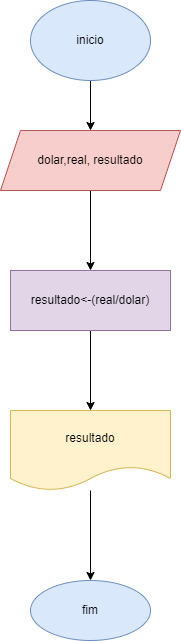

The diagram above was exported from draw.io. Its source (the exported page's mxGraphModel, read from the mxfile embedded in the PNG):
<mxGraphModel dx="1422" dy="794" grid="1" gridSize="10" guides="1" tooltips="1" connect="1" arrows="1" fold="1" page="1" pageScale="1" pageWidth="827" pageHeight="1169" math="0" shadow="0">
  <root>
    <mxCell id="0" />
    <mxCell id="1" parent="0" />
    <mxCell id="c3YcmMXuiobPOhLUocHy-3" value="" style="edgeStyle=orthogonalEdgeStyle;rounded=0;orthogonalLoop=1;jettySize=auto;html=1;" edge="1" parent="1" source="c3YcmMXuiobPOhLUocHy-1" target="c3YcmMXuiobPOhLUocHy-2">
      <mxGeometry relative="1" as="geometry" />
    </mxCell>
    <mxCell id="c3YcmMXuiobPOhLUocHy-1" value="inicio" style="ellipse;whiteSpace=wrap;html=1;fillColor=#dae8fc;strokeColor=#6c8ebf;" vertex="1" parent="1">
      <mxGeometry x="140" y="70" width="120" height="80" as="geometry" />
    </mxCell>
    <mxCell id="c3YcmMXuiobPOhLUocHy-5" value="" style="edgeStyle=orthogonalEdgeStyle;rounded=0;orthogonalLoop=1;jettySize=auto;html=1;" edge="1" parent="1" source="c3YcmMXuiobPOhLUocHy-2" target="c3YcmMXuiobPOhLUocHy-4">
      <mxGeometry relative="1" as="geometry" />
    </mxCell>
    <mxCell id="c3YcmMXuiobPOhLUocHy-2" value="dolar,real, resultado" style="shape=parallelogram;perimeter=parallelogramPerimeter;whiteSpace=wrap;html=1;fixedSize=1;fillColor=#f8cecc;strokeColor=#b85450;" vertex="1" parent="1">
      <mxGeometry x="110" y="200" width="180" height="60" as="geometry" />
    </mxCell>
    <mxCell id="c3YcmMXuiobPOhLUocHy-7" value="" style="edgeStyle=orthogonalEdgeStyle;rounded=0;orthogonalLoop=1;jettySize=auto;html=1;" edge="1" parent="1" source="c3YcmMXuiobPOhLUocHy-4" target="c3YcmMXuiobPOhLUocHy-6">
      <mxGeometry relative="1" as="geometry" />
    </mxCell>
    <mxCell id="c3YcmMXuiobPOhLUocHy-4" value="resultado&amp;lt;-(real/dolar)" style="whiteSpace=wrap;html=1;fillColor=#e1d5e7;strokeColor=#9673a6;" vertex="1" parent="1">
      <mxGeometry x="120" y="340" width="160" height="60" as="geometry" />
    </mxCell>
    <mxCell id="c3YcmMXuiobPOhLUocHy-9" value="" style="edgeStyle=orthogonalEdgeStyle;rounded=0;orthogonalLoop=1;jettySize=auto;html=1;" edge="1" parent="1" source="c3YcmMXuiobPOhLUocHy-6" target="c3YcmMXuiobPOhLUocHy-8">
      <mxGeometry relative="1" as="geometry" />
    </mxCell>
    <mxCell id="c3YcmMXuiobPOhLUocHy-6" value="resultado" style="shape=document;whiteSpace=wrap;html=1;boundedLbl=1;fillColor=#fff2cc;strokeColor=#d6b656;" vertex="1" parent="1">
      <mxGeometry x="120" y="480" width="160" height="80" as="geometry" />
    </mxCell>
    <mxCell id="c3YcmMXuiobPOhLUocHy-8" value="fim" style="ellipse;whiteSpace=wrap;html=1;fillColor=#dae8fc;strokeColor=#6c8ebf;" vertex="1" parent="1">
      <mxGeometry x="140" y="650" width="120" height="60" as="geometry" />
    </mxCell>
  </root>
</mxGraphModel>